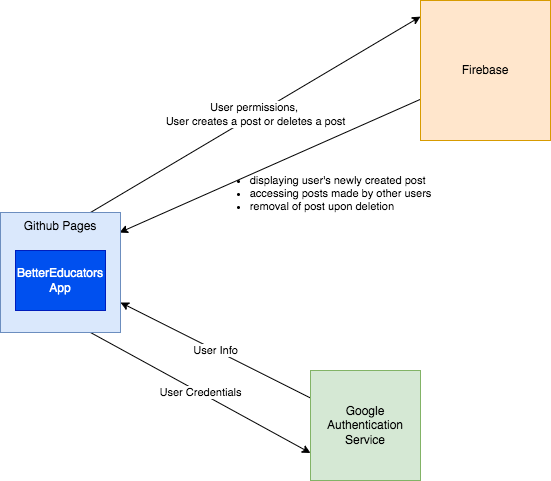

The diagram above was exported from draw.io. Its source (the exported page's mxGraphModel, read from the mxfile embedded in the PNG):
<mxGraphModel dx="881" dy="961" grid="1" gridSize="10" guides="1" tooltips="1" connect="1" arrows="1" fold="1" page="1" pageScale="1" pageWidth="850" pageHeight="1100" math="0" shadow="0">
  <root>
    <mxCell id="0" />
    <mxCell id="1" parent="0" />
    <mxCell id="uZTvWskVJtwkdcRwvJDc-3" value="&lt;ul&gt;&lt;li style=&quot;text-align: left&quot;&gt;displaying user's newly created post&lt;/li&gt;&lt;li&gt;accessing posts made by other users&lt;/li&gt;&lt;li style=&quot;text-align: left&quot;&gt;removal of post upon deletion&lt;/li&gt;&lt;/ul&gt;" style="rounded=0;orthogonalLoop=1;jettySize=auto;html=1;entryX=0.992;entryY=0.167;entryDx=0;entryDy=0;entryPerimeter=0;labelBackgroundColor=none;" parent="1" source="uZTvWskVJtwkdcRwvJDc-1" target="uZTvWskVJtwkdcRwvJDc-2" edge="1">
      <mxGeometry x="-0.2095" y="46" relative="1" as="geometry">
        <mxPoint as="offset" />
      </mxGeometry>
    </mxCell>
    <mxCell id="uZTvWskVJtwkdcRwvJDc-1" value="Firebase" style="rounded=0;whiteSpace=wrap;html=1;fillColor=#ffe6cc;strokeColor=#d79b00;" parent="1" vertex="1">
      <mxGeometry x="570" y="110" width="130" height="140" as="geometry" />
    </mxCell>
    <mxCell id="uZTvWskVJtwkdcRwvJDc-6" value="User Credentials" style="edgeStyle=none;rounded=0;orthogonalLoop=1;jettySize=auto;html=1;exitX=0.75;exitY=1;exitDx=0;exitDy=0;entryX=0;entryY=0.75;entryDx=0;entryDy=0;" parent="1" source="uZTvWskVJtwkdcRwvJDc-2" target="uZTvWskVJtwkdcRwvJDc-4" edge="1">
      <mxGeometry relative="1" as="geometry">
        <mxPoint x="450" y="560" as="targetPoint" />
      </mxGeometry>
    </mxCell>
    <mxCell id="uZTvWskVJtwkdcRwvJDc-7" value="User permissions, &lt;br&gt;User creates a post or deletes a post" style="edgeStyle=none;rounded=0;orthogonalLoop=1;jettySize=auto;html=1;exitX=0.75;exitY=0;exitDx=0;exitDy=0;entryX=0;entryY=0.115;entryDx=0;entryDy=0;entryPerimeter=0;" parent="1" source="uZTvWskVJtwkdcRwvJDc-2" target="uZTvWskVJtwkdcRwvJDc-1" edge="1">
      <mxGeometry relative="1" as="geometry" />
    </mxCell>
    <mxCell id="uZTvWskVJtwkdcRwvJDc-2" value="Github Pages&lt;br&gt;" style="whiteSpace=wrap;html=1;aspect=fixed;fillColor=#dae8fc;strokeColor=#6c8ebf;horizontal=1;verticalAlign=top;" parent="1" vertex="1">
      <mxGeometry x="150" y="322" width="120" height="120" as="geometry" />
    </mxCell>
    <mxCell id="uZTvWskVJtwkdcRwvJDc-5" value="User Info" style="edgeStyle=none;rounded=0;orthogonalLoop=1;jettySize=auto;html=1;exitX=0;exitY=0.25;exitDx=0;exitDy=0;entryX=1;entryY=0.75;entryDx=0;entryDy=0;" parent="1" source="uZTvWskVJtwkdcRwvJDc-4" target="uZTvWskVJtwkdcRwvJDc-2" edge="1">
      <mxGeometry relative="1" as="geometry" />
    </mxCell>
    <mxCell id="uZTvWskVJtwkdcRwvJDc-4" value="Google Authentication Service" style="whiteSpace=wrap;html=1;aspect=fixed;labelBackgroundColor=none;fillColor=#d5e8d4;strokeColor=#82b366;" parent="1" vertex="1">
      <mxGeometry x="460" y="480" width="110" height="110" as="geometry" />
    </mxCell>
    <mxCell id="NFaOEd4AS7NnuHxcCn8N-2" value="BetterEducators App" style="whiteSpace=wrap;html=1;fillColor=#0050ef;fontColor=#ffffff;strokeColor=#001DBC;" vertex="1" parent="1">
      <mxGeometry x="165" y="360" width="90" height="60" as="geometry" />
    </mxCell>
  </root>
</mxGraphModel>